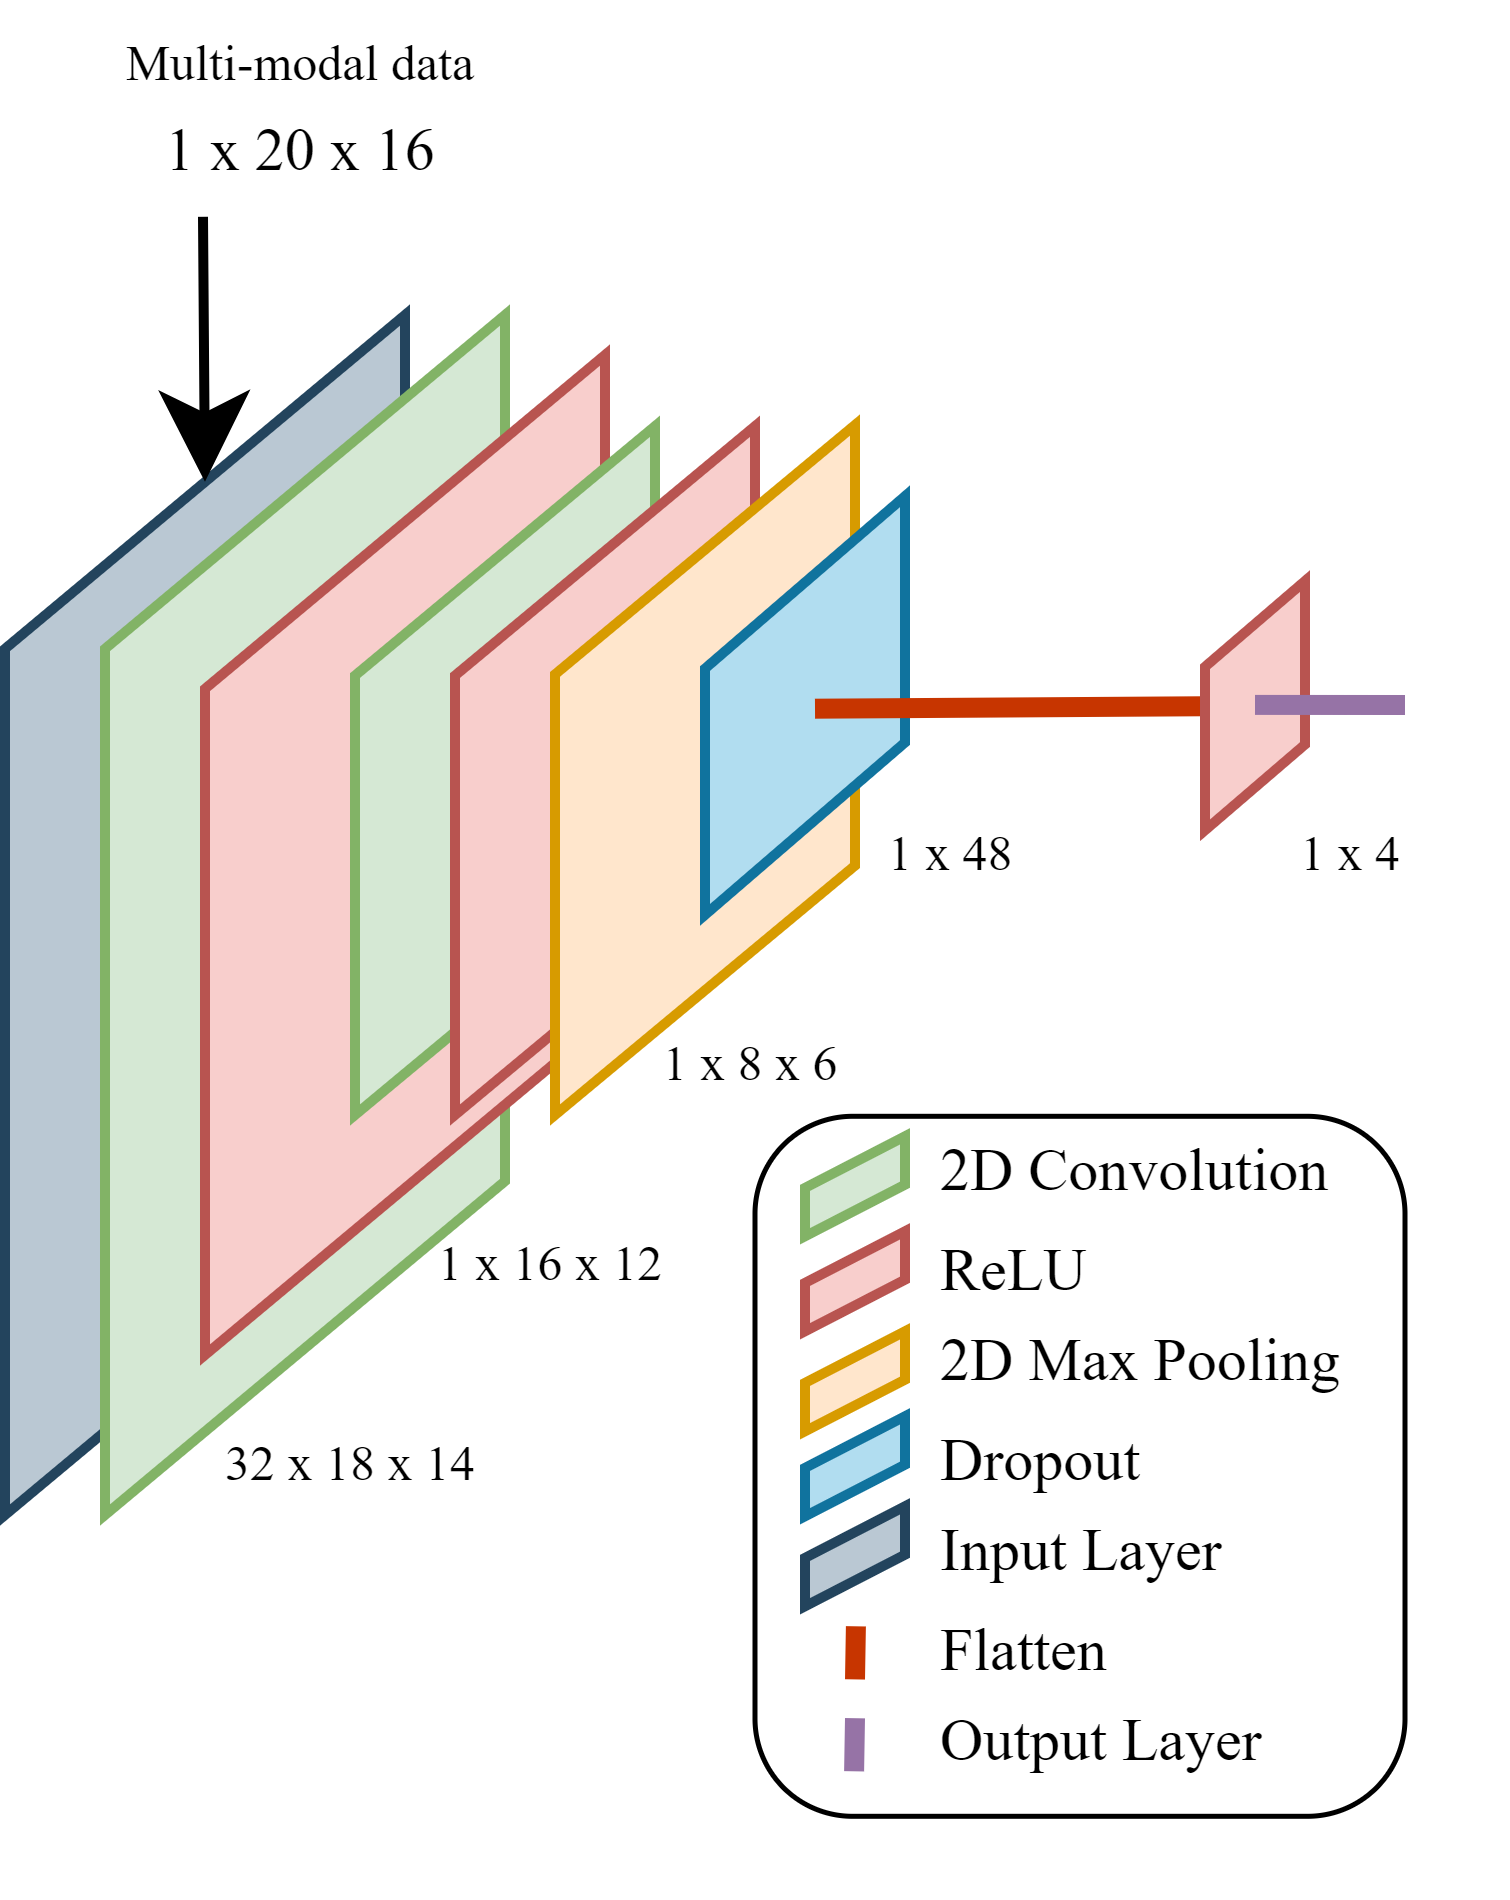

The diagram above was exported from draw.io. Its source (the exported page's mxGraphModel, read from the mxfile embedded in the PNG):
<mxGraphModel dx="330" dy="170" grid="1" gridSize="10" guides="1" tooltips="1" connect="1" arrows="1" fold="1" page="1" pageScale="1" pageWidth="850" pageHeight="1100" math="0" shadow="0">
  <root>
    <mxCell id="0" />
    <mxCell id="1" parent="0" />
    <mxCell id="Wa3p7uX86l7QjgIijev7-98" value="" style="rounded=1;whiteSpace=wrap;html=1;strokeWidth=0.5;" parent="1" vertex="1">
      <mxGeometry x="235" y="120.13" width="65" height="70" as="geometry" />
    </mxCell>
    <mxCell id="Wa3p7uX86l7QjgIijev7-48" value="" style="verticalLabelPosition=bottom;verticalAlign=top;html=1;shape=mxgraph.infographic.parallelogram;dx=16.69;fillColor=#bac8d3;strokeColor=#23445d;flipH=0;flipV=1;direction=south;" parent="1" vertex="1">
      <mxGeometry x="160" y="40" width="40" height="120" as="geometry" />
    </mxCell>
    <mxCell id="Wa3p7uX86l7QjgIijev7-49" value="" style="verticalLabelPosition=bottom;verticalAlign=top;html=1;shape=mxgraph.infographic.parallelogram;dx=16.69;fillColor=#d5e8d4;strokeColor=#82b366;flipH=0;flipV=1;direction=south;" parent="1" vertex="1">
      <mxGeometry x="170" y="40" width="40" height="120" as="geometry" />
    </mxCell>
    <mxCell id="Wa3p7uX86l7QjgIijev7-71" value="&lt;p style=&quot;font-size: 6px; line-height: 60%;&quot;&gt;&lt;span data-darkreader-inline-color=&quot;&quot; data-darkreader-inline-bgcolor=&quot;&quot; style=&quot;font-family: DQD_PXNZRMz7GEKOn7Fx; background-color: initial; color: rgb(0, 0, 0); font-weight: normal; --darkreader-inline-bgcolor: initial; --darkreader-inline-color: #bab8b6; font-size: 6px;&quot;&gt;&lt;font style=&quot;font-size: 6px;&quot;&gt;2D Convolution&lt;/font&gt;&lt;/span&gt;&lt;/p&gt;&lt;p style=&quot;font-size: 6px; line-height: 60%;&quot;&gt;&lt;font face=&quot;DQD_PXNZRMz7GEKOn7Fx&quot; style=&quot;font-size: 6px;&quot;&gt;ReLU&lt;/font&gt;&lt;/p&gt;&lt;p style=&quot;font-size: 6px; line-height: 60%;&quot;&gt;&lt;span data-darkreader-inline-color=&quot;&quot; data-darkreader-inline-bgcolor=&quot;&quot; style=&quot;font-family: DQD_PXNZRMz7GEKOn7Fx; background-color: initial; color: rgb(0, 0, 0); font-weight: normal; --darkreader-inline-bgcolor: initial; --darkreader-inline-color: #bab8b6; font-size: 6px;&quot;&gt;&lt;font style=&quot;font-size: 6px;&quot;&gt;2D Max Pooling&amp;nbsp;&lt;/font&gt;&lt;/span&gt;&lt;/p&gt;&lt;p style=&quot;font-size: 6px; line-height: 60%;&quot;&gt;&lt;span data-darkreader-inline-color=&quot;&quot; data-darkreader-inline-bgcolor=&quot;&quot; style=&quot;font-family: DQD_PXNZRMz7GEKOn7Fx; background-color: initial; color: rgb(0, 0, 0); font-weight: normal; --darkreader-inline-bgcolor: initial; --darkreader-inline-color: #bab8b6; font-size: 6px;&quot;&gt;&lt;font style=&quot;font-size: 6px;&quot;&gt;Dropout&lt;/font&gt;&lt;/span&gt;&lt;/p&gt;&lt;p style=&quot;font-size: 6px; line-height: 60%;&quot;&gt;&lt;span data-darkreader-inline-color=&quot;&quot; data-darkreader-inline-bgcolor=&quot;&quot; style=&quot;background-color: initial; color: rgb(0, 0, 0); font-family: DQD_PXNZRMz7GEKOn7Fx; --darkreader-inline-bgcolor: initial; --darkreader-inline-color: #bab8b6;&quot;&gt;Input Layer&lt;/span&gt;&lt;/p&gt;&lt;p style=&quot;font-size: 6px; line-height: 60%;&quot;&gt;&lt;span data-darkreader-inline-color=&quot;&quot; data-darkreader-inline-bgcolor=&quot;&quot; style=&quot;background-color: initial; color: rgb(0, 0, 0); font-family: DQD_PXNZRMz7GEKOn7Fx; --darkreader-inline-bgcolor: initial; --darkreader-inline-color: #bab8b6;&quot;&gt;Flatten&lt;/span&gt;&lt;/p&gt;&lt;p style=&quot;font-size: 6px; line-height: 60%;&quot;&gt;&lt;span data-darkreader-inline-color=&quot;&quot; data-darkreader-inline-bgcolor=&quot;&quot; style=&quot;font-family: DQD_PXNZRMz7GEKOn7Fx; background-color: initial; color: rgb(0, 0, 0); --darkreader-inline-bgcolor: initial; --darkreader-inline-color: #bab8b6;&quot;&gt;Output Layer&lt;/span&gt;&lt;/p&gt;" style="text;html=1;strokeColor=none;fillColor=none;spacing=0;spacingTop=0;whiteSpace=wrap;overflow=hidden;rounded=0;verticalAlign=middle;fontSize=6;" parent="1" vertex="1">
      <mxGeometry x="254" y="111.88" width="51" height="86.25" as="geometry" />
    </mxCell>
    <mxCell id="Wa3p7uX86l7QjgIijev7-73" value="&lt;p style=&quot;line-height: 40%; font-size: 5px;&quot;&gt;&lt;span data-darkreader-inline-color=&quot;&quot; data-darkreader-inline-bgcolor=&quot;&quot; style=&quot;background-color: initial; color: rgb(0, 0, 0); font-family: &amp;quot;Times New Roman&amp;quot;; --darkreader-inline-bgcolor: initial; --darkreader-inline-color: #bab8b6; font-size: 5px;&quot;&gt;Multi-modal data&lt;/span&gt;&lt;/p&gt;&lt;p style=&quot;line-height: 40%; font-size: 6px;&quot;&gt;&lt;span data-darkreader-inline-color=&quot;&quot; data-darkreader-inline-bgcolor=&quot;&quot; style=&quot;background-color: initial; color: rgb(0, 0, 0); font-family: &amp;quot;Times New Roman&amp;quot;; --darkreader-inline-bgcolor: initial; --darkreader-inline-color: #bab8b6;&quot;&gt;1 x 20 x 16&lt;/span&gt;&lt;/p&gt;" style="text;html=1;strokeColor=none;fillColor=none;align=center;verticalAlign=middle;whiteSpace=wrap;rounded=0;spacing=0;fontSize=5;" parent="1" vertex="1">
      <mxGeometry x="160" y="10" width="60" height="20" as="geometry" />
    </mxCell>
    <mxCell id="Wa3p7uX86l7QjgIijev7-92" value="" style="verticalLabelPosition=bottom;verticalAlign=top;html=1;shape=mxgraph.infographic.parallelogram;dx=2.58;fillColor=#d5e8d4;strokeColor=#82b366;flipH=0;flipV=1;direction=south;" parent="1" vertex="1">
      <mxGeometry x="240" y="122.13" width="10" height="10" as="geometry" />
    </mxCell>
    <mxCell id="Wa3p7uX86l7QjgIijev7-94" value="" style="verticalLabelPosition=bottom;verticalAlign=top;html=1;shape=mxgraph.infographic.parallelogram;dx=2.58;fillColor=#ffe6cc;strokeColor=#d79b00;flipH=0;flipV=1;direction=south;" parent="1" vertex="1">
      <mxGeometry x="240" y="141.63" width="10" height="10" as="geometry" />
    </mxCell>
    <mxCell id="Wa3p7uX86l7QjgIijev7-97" value="" style="endArrow=none;html=1;rounded=0;fillColor=#e1d5e7;strokeColor=#9673a6;strokeWidth=2;shadow=0;" parent="1" edge="1">
      <mxGeometry width="50" height="50" relative="1" as="geometry">
        <mxPoint x="244.90999999999997" y="185.63" as="sourcePoint" />
        <mxPoint x="245" y="180.32" as="targetPoint" />
      </mxGeometry>
    </mxCell>
    <mxCell id="1PAW9AeHxecQ88r_GMkN-1" value="" style="endArrow=classic;html=1;rounded=0;exitX=0.33;exitY=1.009;exitDx=0;exitDy=0;entryX=0;entryY=0.5;entryDx=103.31000000000002;entryDy=0;entryPerimeter=0;exitPerimeter=0;" parent="1" source="Wa3p7uX86l7QjgIijev7-73" target="Wa3p7uX86l7QjgIijev7-48" edge="1">
      <mxGeometry width="50" height="50" relative="1" as="geometry">
        <mxPoint x="180" y="80" as="sourcePoint" />
        <mxPoint x="230" y="30" as="targetPoint" />
      </mxGeometry>
    </mxCell>
    <mxCell id="1PAW9AeHxecQ88r_GMkN-2" value="" style="verticalLabelPosition=bottom;verticalAlign=top;html=1;shape=mxgraph.infographic.parallelogram;dx=16.69;flipH=0;flipV=1;direction=south;fillColor=#f8cecc;strokeColor=#b85450;" parent="1" vertex="1">
      <mxGeometry x="180" y="44" width="40" height="100" as="geometry" />
    </mxCell>
    <mxCell id="Wa3p7uX86l7QjgIijev7-52" value="" style="verticalLabelPosition=bottom;verticalAlign=top;html=1;shape=mxgraph.infographic.parallelogram;dx=12.47;fillColor=#d5e8d4;strokeColor=#82b366;flipH=0;flipV=1;direction=south;" parent="1" vertex="1">
      <mxGeometry x="195" y="51.13" width="30" height="68.87" as="geometry" />
    </mxCell>
    <mxCell id="1PAW9AeHxecQ88r_GMkN-3" value="" style="verticalLabelPosition=bottom;verticalAlign=top;html=1;shape=mxgraph.infographic.parallelogram;dx=12.47;fillColor=#f8cecc;strokeColor=#b85450;flipH=0;flipV=1;direction=south;" parent="1" vertex="1">
      <mxGeometry x="205" y="51.12" width="30" height="68.88" as="geometry" />
    </mxCell>
    <mxCell id="1PAW9AeHxecQ88r_GMkN-4" value="" style="verticalLabelPosition=bottom;verticalAlign=top;html=1;shape=mxgraph.infographic.parallelogram;dx=12.47;fillColor=#ffe6cc;strokeColor=#d79b00;flipH=0;flipV=1;direction=south;" parent="1" vertex="1">
      <mxGeometry x="215" y="51" width="30" height="69" as="geometry" />
    </mxCell>
    <mxCell id="Wa3p7uX86l7QjgIijev7-63" value="" style="verticalLabelPosition=bottom;verticalAlign=top;html=1;shape=mxgraph.infographic.parallelogram;dx=8.62;fillColor=#b1ddf0;strokeColor=#10739e;flipH=0;flipV=1;direction=south;" parent="1" vertex="1">
      <mxGeometry x="230" y="58.13" width="20" height="41.87" as="geometry" />
    </mxCell>
    <mxCell id="1PAW9AeHxecQ88r_GMkN-7" value="" style="endArrow=none;html=1;rounded=0;fillColor=#fa6800;strokeColor=#C73500;strokeWidth=2;shadow=0;exitX=0.498;exitY=0.764;exitDx=0;exitDy=0;exitPerimeter=0;" parent="1" source="1PAW9AeHxecQ88r_GMkN-24" edge="1">
      <mxGeometry width="50" height="50" relative="1" as="geometry">
        <mxPoint x="276" y="79.37" as="sourcePoint" />
        <mxPoint x="241" y="79.37" as="targetPoint" />
      </mxGeometry>
    </mxCell>
    <mxCell id="1PAW9AeHxecQ88r_GMkN-12" value="&lt;p style=&quot;line-height: 40%; font-size: 5px;&quot;&gt;&lt;span data-darkreader-inline-color=&quot;&quot; data-darkreader-inline-bgcolor=&quot;&quot; style=&quot;background-color: initial; color: rgb(0, 0, 0); font-family: &amp;quot;Times New Roman&amp;quot;; --darkreader-inline-bgcolor: initial; --darkreader-inline-color: #bab8b6;&quot;&gt;32 x 18 x 14&lt;/span&gt;&lt;br&gt;&lt;/p&gt;" style="text;html=1;strokeColor=none;fillColor=none;align=center;verticalAlign=middle;whiteSpace=wrap;rounded=0;spacing=0;fontSize=5;" parent="1" vertex="1">
      <mxGeometry x="180" y="150" width="30" height="10" as="geometry" />
    </mxCell>
    <mxCell id="1PAW9AeHxecQ88r_GMkN-13" value="&lt;p style=&quot;line-height: 40%; font-size: 5px;&quot;&gt;&lt;span data-darkreader-inline-color=&quot;&quot; data-darkreader-inline-bgcolor=&quot;&quot; style=&quot;background-color: initial; color: rgb(0, 0, 0); font-family: &amp;quot;Times New Roman&amp;quot;; --darkreader-inline-bgcolor: initial; --darkreader-inline-color: #bab8b6;&quot;&gt;1 x 16 x 12&lt;/span&gt;&lt;br&gt;&lt;/p&gt;" style="text;html=1;strokeColor=none;fillColor=none;align=center;verticalAlign=middle;whiteSpace=wrap;rounded=0;spacing=0;fontSize=5;" parent="1" vertex="1">
      <mxGeometry x="200" y="129.5" width="30" height="10" as="geometry" />
    </mxCell>
    <mxCell id="1PAW9AeHxecQ88r_GMkN-16" value="&lt;p style=&quot;line-height: 40%; font-size: 5px;&quot;&gt;&lt;span data-darkreader-inline-color=&quot;&quot; data-darkreader-inline-bgcolor=&quot;&quot; style=&quot;background-color: initial; color: rgb(0, 0, 0); font-family: &amp;quot;Times New Roman&amp;quot;; --darkreader-inline-bgcolor: initial; --darkreader-inline-color: #bab8b6;&quot;&gt;1 x 8 x 6&lt;/span&gt;&lt;br&gt;&lt;/p&gt;" style="text;html=1;strokeColor=none;fillColor=none;align=center;verticalAlign=middle;whiteSpace=wrap;rounded=0;spacing=0;fontSize=5;" parent="1" vertex="1">
      <mxGeometry x="220" y="110" width="30" height="10" as="geometry" />
    </mxCell>
    <mxCell id="1PAW9AeHxecQ88r_GMkN-17" value="&lt;p style=&quot;line-height: 40%; font-size: 5px;&quot;&gt;&lt;span data-darkreader-inline-color=&quot;&quot; data-darkreader-inline-bgcolor=&quot;&quot; style=&quot;background-color: initial; color: rgb(0, 0, 0); font-family: &amp;quot;Times New Roman&amp;quot;; --darkreader-inline-bgcolor: initial; --darkreader-inline-color: #bab8b6;&quot;&gt;1 x 48&lt;/span&gt;&lt;br&gt;&lt;/p&gt;" style="text;html=1;strokeColor=none;fillColor=none;align=center;verticalAlign=middle;whiteSpace=wrap;rounded=0;spacing=0;fontSize=5;" parent="1" vertex="1">
      <mxGeometry x="240" y="89" width="30" height="10" as="geometry" />
    </mxCell>
    <mxCell id="1PAW9AeHxecQ88r_GMkN-18" value="&lt;p style=&quot;line-height: 40%; font-size: 5px;&quot;&gt;&lt;span data-darkreader-inline-color=&quot;&quot; data-darkreader-inline-bgcolor=&quot;&quot; style=&quot;background-color: initial; color: rgb(0, 0, 0); font-family: &amp;quot;Times New Roman&amp;quot;; --darkreader-inline-bgcolor: initial; --darkreader-inline-color: #bab8b6;&quot;&gt;1 x 4&lt;/span&gt;&lt;br&gt;&lt;/p&gt;" style="text;html=1;strokeColor=none;fillColor=none;align=center;verticalAlign=middle;whiteSpace=wrap;rounded=0;spacing=0;fontSize=5;" parent="1" vertex="1">
      <mxGeometry x="280" y="89" width="30" height="10" as="geometry" />
    </mxCell>
    <mxCell id="1PAW9AeHxecQ88r_GMkN-20" value="" style="verticalLabelPosition=bottom;verticalAlign=top;html=1;shape=mxgraph.infographic.parallelogram;dx=2.58;fillColor=#f8cecc;strokeColor=#b85450;flipH=0;flipV=1;direction=south;" parent="1" vertex="1">
      <mxGeometry x="240" y="131.63" width="10" height="10" as="geometry" />
    </mxCell>
    <mxCell id="1PAW9AeHxecQ88r_GMkN-21" value="" style="verticalLabelPosition=bottom;verticalAlign=top;html=1;shape=mxgraph.infographic.parallelogram;dx=2.58;flipH=0;flipV=1;direction=south;fillColor=#b1ddf0;strokeColor=#10739e;" parent="1" vertex="1">
      <mxGeometry x="240" y="150.13" width="10" height="10" as="geometry" />
    </mxCell>
    <mxCell id="1PAW9AeHxecQ88r_GMkN-22" value="" style="endArrow=none;html=1;rounded=0;fillColor=#fa6800;strokeColor=#C73500;strokeWidth=2;shadow=0;" parent="1" edge="1">
      <mxGeometry width="50" height="50" relative="1" as="geometry">
        <mxPoint x="244.99999999999997" y="176.44" as="sourcePoint" />
        <mxPoint x="245.09" y="171.13" as="targetPoint" />
      </mxGeometry>
    </mxCell>
    <mxCell id="1PAW9AeHxecQ88r_GMkN-24" value="" style="verticalLabelPosition=bottom;verticalAlign=top;html=1;shape=mxgraph.infographic.parallelogram;dx=4.29;fillColor=#f8cecc;strokeColor=#b85450;flipH=0;flipV=1;direction=south;" parent="1" vertex="1">
      <mxGeometry x="280" y="66.6" width="10" height="24.93" as="geometry" />
    </mxCell>
    <mxCell id="1PAW9AeHxecQ88r_GMkN-10" value="" style="endArrow=none;html=1;rounded=0;fillColor=#e1d5e7;strokeColor=#9673a6;strokeWidth=2;shadow=0;endSize=2;startSize=2;" parent="1" edge="1">
      <mxGeometry width="50" height="50" relative="1" as="geometry">
        <mxPoint x="300" y="79" as="sourcePoint" />
        <mxPoint x="285" y="78.99" as="targetPoint" />
      </mxGeometry>
    </mxCell>
    <mxCell id="1PAW9AeHxecQ88r_GMkN-25" value="" style="verticalLabelPosition=bottom;verticalAlign=top;html=1;shape=mxgraph.infographic.parallelogram;dx=2.58;flipH=0;flipV=1;direction=south;fillColor=#bac8d3;strokeColor=#23445d;" parent="1" vertex="1">
      <mxGeometry x="240" y="159.13" width="10" height="10" as="geometry" />
    </mxCell>
  </root>
</mxGraphModel>